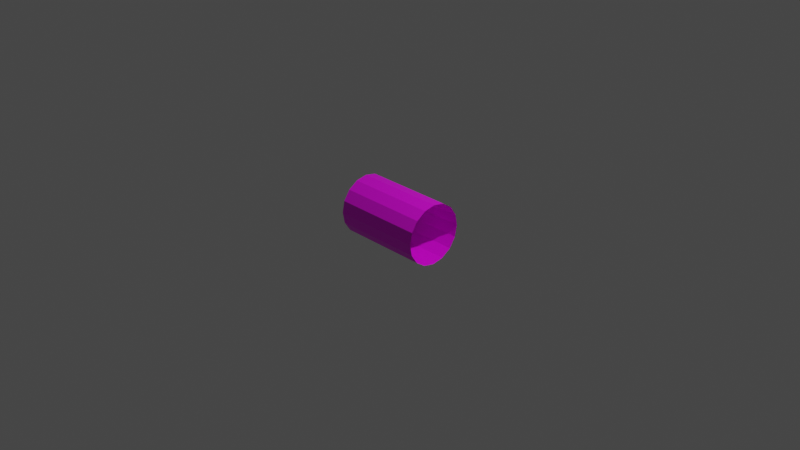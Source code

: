# Source: SnakeBodyPartHoriz.blend  (saved by Blender 2.91.10; exported with 4.5.12 LTS)
import bpy
from mathutils import Matrix  # noqa: F401  (used for matrix-valued properties, if any)

bpy.ops.wm.read_factory_settings(use_empty=True)
scene = bpy.context.scene
scene.name = 'Scene'

# ---- collections
col_collection = bpy.data.collections.new('Collection'); scene.collection.children.link(col_collection)

# ---- images (referenced by path relative to the original .blend; pixels are not part of the script)
import os
ASSET_DIR = os.environ.get("B2B_ASSET_DIR", "")  # directory of the original .blend (textures are referenced by path, not embedded)
HERE = os.path.dirname(os.path.abspath(__file__))  # packed textures are extracted next to this script under _unpacked/

def load_image(name, relpath, width, height, colorspace="sRGB"):
    """Load a texture the original file referenced (path relative to the .blend, or extracted next to this script)."""
    p = next((c for c in (os.path.join(HERE, relpath), os.path.join(ASSET_DIR, relpath)) if relpath and os.path.exists(c)), "")
    if p:
        img = bpy.data.images.load(p, check_existing=True)
        img.name = name
    else:  # same state as the original file: an image datablock whose file is absent (Cycles renders it pink)
        img = bpy.data.images.new(name, width, height)
        img.source = "FILE"
        img.filepath = "//" + (relpath or name)
    img.colorspace_settings.name = colorspace
    return img
img_snakeskinblue_png = load_image('SnakeSkinBlue.png', 'SnakeSkinBlue.png', 1024, 1024, 'sRGB')

# ---- materials (node trees are filled in below, after node groups)
mat_snakebodypart = bpy.data.materials.new('SnakeBodyPart')
mat_snakebodypart.use_transparent_shadow = False

# ---- material node trees
mat_snakebodypart.use_nodes = True; mat_snakebodypart.node_tree.nodes.clear()
_N = mat_snakebodypart.node_tree.nodes; _L = mat_snakebodypart.node_tree.links
n0 = _N.new('ShaderNodeBsdfPrincipled'); n0.name = 'Principled BSDF'; n0.location = (10, 300)
n0.distribution = 'GGX'
n0.subsurface_method = 'BURLEY'
n0.inputs[3].default_value = 1.45
n0.inputs[27].default_value = (0.0, 0.0, 0.0, 1.0)
n0.inputs[28].default_value = 1.0
n1 = _N.new('ShaderNodeOutputMaterial'); n1.name = 'Material Output'; n1.location = (300, 300)
n2 = _N.new('ShaderNodeTexImage'); n2.name = 'Image Texture'; n2.location = (-280, 280)
n2.image = img_snakeskinblue_png
_L.new(n0.outputs[0], n1.inputs[0])
_L.new(n2.outputs[0], n0.inputs[0])
n1.is_active_output = True

# ---- world
world_world = bpy.data.worlds.new('World'); scene.world = world_world
world_world.use_nodes = True; world_world.node_tree.nodes.clear()
_N = world_world.node_tree.nodes; _L = world_world.node_tree.links
n0 = _N.new('ShaderNodeOutputWorld'); n0.name = 'World Output'; n0.location = (300, 300)
n1 = _N.new('ShaderNodeBackground'); n1.name = 'Background'; n1.location = (10, 300)
n1.inputs[0].default_value = (0.05088, 0.05088, 0.05088, 1.0)
_L.new(n1.outputs[0], n0.inputs[0])
n0.is_active_output = True
world_world.color = (0.05088, 0.05088, 0.05088)
world_world.use_sun_shadow = False
world_world.sun_shadow_jitter_overblur = 0.0

# ---- cameras
cam_camera = bpy.data.cameras.new('Camera')
cam_camera.clip_end = 100.0
cam_camera.ortho_scale = 7.314

# ---- lights
light_light = bpy.data.lights.new('Light', 'POINT')
light_light.transmission_factor = 0.0
light_light.energy = 1000.0
light_light.shadow_soft_size = 0.1
light_light.shadow_maximum_resolution = 0.006
light_light.use_absolute_resolution = True

# ---- meshes
me_snakebodypart = bpy.data.meshes.new('SnakeBodyPart')
me_snakebodypart.from_pydata([(0.4988, 0.325, 0.0), (-0.4988, 0.325, 0.0), (0.4988, 0.3003, 0.1244), (-0.4988, 0.3003, 0.1244), (0.4988, 0.2298, 0.2298), (-0.4988, 0.2298, 0.2298), (0.4988, 0.1244, 0.3003), (-0.4988, 0.1244, 0.3003), (0.4988, -9.958e-08, 0.325), (-0.4988, -1.225e-08, 0.325), (0.4988, -0.1244, 0.3003), (-0.4988, -0.1244, 0.3003), (0.4988, -0.2298, 0.2298), (-0.4988, -0.2298, 0.2298), (0.4988, -0.3003, 0.1244), (-0.4988, -0.3003, 0.1244), (0.4988, -0.325, -1.937e-08), (-0.4988, -0.325, -3.874e-08), (0.4988, -0.3003, -0.1244), (-0.4988, -0.3003, -0.1244), (0.4988, -0.2298, -0.2298), (-0.4988, -0.2298, -0.2298), (0.4988, -0.1244, -0.3003), (-0.4988, -0.1244, -0.3003), (0.4988, 5.831e-09, -0.325), (-0.4988, 9.316e-08, -0.325), (0.4988, 0.1244, -0.3003), (-0.4988, 0.1244, -0.3003), (0.4988, 0.2298, -0.2298), (-0.4988, 0.2298, -0.2298), (0.4988, 0.3003, -0.1244), (-0.4988, 0.3003, -0.1244)], [], [(1, 2, 0), (2, 5, 4), (4, 7, 6), (7, 8, 6), (9, 10, 8), (11, 12, 10), (13, 14, 12), (15, 16, 14), (17, 18, 16), (19, 20, 18), (21, 22, 20), (23, 24, 22), (24, 27, 26), (26, 29, 28), (29, 30, 28), (31, 0, 30), (1, 3, 2), (2, 3, 5), (4, 5, 7), (7, 9, 8), (9, 11, 10), (11, 13, 12), (13, 15, 14), (15, 17, 16), (17, 19, 18), (19, 21, 20), (21, 23, 22), (23, 25, 24), (24, 25, 27), (26, 27, 29), (29, 31, 30), (31, 1, 0)])
_uv = me_snakebodypart.uv_layers.new(name='UVMap')
_uv.uv.foreach_set('vector', [0.2501, 0.1763, 0.3125, 0.8159, 0.2501, 0.8159, 0.3125, 0.8159, 0.3749, 0.1763, 0.3749, 0.8159, 0.3749, 0.8159, 0.4373, 0.1763, 0.4373, 0.8159, 0.4373, 0.1763, 0.4996, 0.8159, 0.4373, 0.8159, 0.4996, 0.1763, 0.562, 0.8159, 0.4996, 0.8159, 0.562, 0.1763, 0.6244, 0.8159, 0.562, 0.8159, 0.6244, 0.1763, 0.6868, 0.8159, 0.6244, 0.8159, 0.6868, 0.1763, 0.7492, 0.8159, 0.6868, 0.8159, 0.7492, 0.1763, 0.8116, 0.8159, 0.7492, 0.8159, 0.8116, 0.1763, 0.874, 0.8159, 0.8116, 0.8159, 0.874, 0.1763, 0.9363, 0.8159, 0.874, 0.8159, 0.9363, 0.1763, 0.9987, 0.8159, 0.9363, 0.8159, 0.000566, 0.8159, 0.06295, 0.1763, 0.06295, 0.8159, 0.06295, 0.8159, 0.1253, 0.1763, 0.1253, 0.8159, 0.1253, 0.1763, 0.1877, 0.8159, 0.1253, 0.8159, 0.1877, 0.1763, 0.2501, 0.8159, 0.1877, 0.8159, 0.2501, 0.1763, 0.3125, 0.1763, 0.3125, 0.8159, 0.3125, 0.8159, 0.3125, 0.1763, 0.3749, 0.1763, 0.3749, 0.8159, 0.3749, 0.1763, 0.4373, 0.1763, 0.4373, 0.1763, 0.4996, 0.1763, 0.4996, 0.8159, 0.4996, 0.1763, 0.562, 0.1763, 0.562, 0.8159, 0.562, 0.1763, 0.6244, 0.1763, 0.6244, 0.8159, 0.6244, 0.1763, 0.6868, 0.1763, 0.6868, 0.8159, 0.6868, 0.1763, 0.7492, 0.1763, 0.7492, 0.8159, 0.7492, 0.1763, 0.8116, 0.1763, 0.8116, 0.8159, 0.8116, 0.1763, 0.874, 0.1763, 0.874, 0.8159, 0.874, 0.1763, 0.9363, 0.1763, 0.9363, 0.8159, 0.9363, 0.1763, 0.9987, 0.1763, 0.9987, 0.8159, 0.000566, 0.8159, 0.0005659, 0.1763, 0.06295, 0.1763, 0.06295, 0.8159, 0.06295, 0.1763, 0.1253, 0.1763, 0.1253, 0.1763, 0.1877, 0.1763, 0.1877, 0.8159, 0.1877, 0.1763, 0.2501, 0.1763, 0.2501, 0.8159])
me_snakebodypart.materials.append(mat_snakebodypart)
me_snakebodypart.use_remesh_fix_poles = True
me_snakebodypart.use_remesh_preserve_attributes = False
me_snakebodypart.use_mirror_vertex_groups = False
me_snakebodypart.update()

# ---- objects
ob_light = bpy.data.objects.new('Light', light_light)
ob_camera = bpy.data.objects.new('Camera', cam_camera)
ob_snakebodypart = bpy.data.objects.new('SnakeBodyPart', me_snakebodypart)

# ---- transforms, parenting, visibility, modifiers, constraints
ob_light.location = (4.076, 1.005, 5.904)
ob_light.rotation_euler = (0.6503, 0.05522, 1.866)
ob_light.lock_rotations_4d = False
ob_light.empty_display_type = 'ARROWS'
ob_light.color = (0.0, 0.0, 0.0, 0.0)
ob_light.lineart.crease_threshold = 0.0
ob_camera.location = (7.359, -6.926, 4.958)
ob_camera.rotation_euler = (1.109, 0.0, 0.8149)
ob_camera.lock_rotations_4d = False
ob_camera.empty_display_type = 'ARROWS'
ob_camera.color = (0.0, 0.0, 0.0, 0.0)
ob_camera.display_type = 'WIRE'
ob_camera.lineart.crease_threshold = 0.0
ob_snakebodypart.location = (0.0, 0.0, 0.0)
ob_snakebodypart.lineart.crease_threshold = 0.0

# ---- collection membership
col_collection.objects.link(ob_light)
col_collection.objects.link(ob_camera)
col_collection.objects.link(ob_snakebodypart)

# ---- scene / render settings (as saved in the file)
scene.camera = ob_camera
scene.frame_start = 1; scene.frame_end = 250; scene.frame_set(1)
scene.render.engine = 'BLENDER_EEVEE_NEXT'
scene.cycles.use_denoising = False
scene.cycles.samples = 128
scene.cycles.sampling_pattern = 'TABULATED_SOBOL'
scene.cycles.use_adaptive_sampling = False
scene.cycles.use_light_tree = False
scene.view_settings.view_transform = 'Filmic'
bpy.context.view_layer.update()
